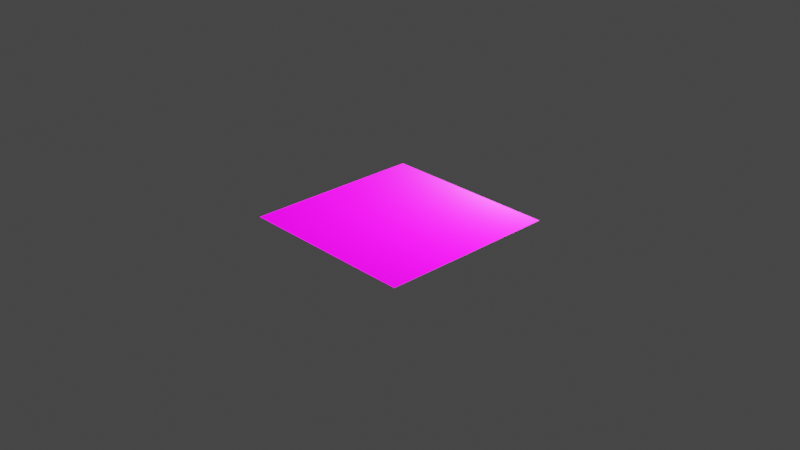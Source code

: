 # Source: PBRTextures.blend  (saved by Blender 3.6.11; exported with 4.5.12 LTS)
import bpy
from mathutils import Matrix  # noqa: F401  (used for matrix-valued properties, if any)

bpy.ops.wm.read_factory_settings(use_empty=True)
scene = bpy.context.scene
scene.name = 'Scene'

# ---- collections
col_collection = bpy.data.collections.new('Collection'); scene.collection.children.link(col_collection)

# ---- images (referenced by path relative to the original .blend; pixels are not part of the script)
import os
ASSET_DIR = os.environ.get("B2B_ASSET_DIR", "")  # directory of the original .blend (textures are referenced by path, not embedded)
HERE = os.path.dirname(os.path.abspath(__file__))  # packed textures are extracted next to this script under _unpacked/

def load_image(name, relpath, width, height, colorspace="sRGB"):
    """Load a texture the original file referenced (path relative to the .blend, or extracted next to this script)."""
    p = next((c for c in (os.path.join(HERE, relpath), os.path.join(ASSET_DIR, relpath)) if relpath and os.path.exists(c)), "")
    if p:
        img = bpy.data.images.load(p, check_existing=True)
        img.name = name
    else:  # same state as the original file: an image datablock whose file is absent (Cycles renders it pink)
        img = bpy.data.images.new(name, width, height)
        img.source = "FILE"
        img.filepath = "//" + (relpath or name)
    img.colorspace_settings.name = colorspace
    return img
img_albedo_tif = load_image('ALBEDO.tif', 'ALBEDO.tif', 1024, 1024, 'sRGB')
img_roughness_tif = load_image('ROUGHNESS.tif', 'ROUGHNESS.tif', 1024, 1024, 'Non-Color')
img_normal_map_tif = load_image('NORMAL MAP.tif', 'NORMAL MAP.tif', 1024, 1024, 'Non-Color')

# ---- materials (node trees are filled in below, after node groups)
mat_material_001 = bpy.data.materials.new('Material.001')
mat_material_001.use_transparent_shadow = False

# ---- material node trees
mat_material_001.use_nodes = True; mat_material_001.node_tree.nodes.clear()
_N = mat_material_001.node_tree.nodes; _L = mat_material_001.node_tree.links
n0 = _N.new('ShaderNodeBsdfPrincipled'); n0.name = 'Principled BSDF'; n0.location = (10, 300)
n0.distribution = 'GGX'
n0.subsurface_method = 'RANDOM_WALK_SKIN'
n0.inputs[3].default_value = 1.45
n0.inputs[27].default_value = (0.0, 0.0, 0.0, 1.0)
n0.inputs[28].default_value = 1.0
n1 = _N.new('ShaderNodeTexImage'); n1.name = 'Image Texture'; n1.location = (-256, 574)
n1.image = img_albedo_tif
n2 = _N.new('ShaderNodeOutputMaterial'); n2.name = 'Material Output'; n2.location = (257, 429)
n3 = _N.new('ShaderNodeRGBToBW'); n3.name = 'RGB to BW'; n3.location = (-155, 25)
n4 = _N.new('ShaderNodeTexImage'); n4.name = 'Image Texture.001'; n4.location = (-424, 40)
n4.image = img_roughness_tif
n5 = _N.new('ShaderNodeTexImage'); n5.name = 'Image Texture.002'; n5.location = (-551, -289)
n5.image = img_normal_map_tif
n6 = _N.new('ShaderNodeNormalMap'); n6.name = 'Normal Map'; n6.location = (-196, -319)
_L.new(n0.outputs[0], n2.inputs[0])
_L.new(n1.outputs[0], n0.inputs[0])
_L.new(n4.outputs[0], n3.inputs[0])
_L.new(n3.outputs[0], n0.inputs[2])
_L.new(n5.outputs[0], n6.inputs[1])
_L.new(n6.outputs[0], n0.inputs[5])
n2.is_active_output = True

# ---- world
world_world = bpy.data.worlds.new('World'); scene.world = world_world
world_world.use_nodes = True; world_world.node_tree.nodes.clear()
_N = world_world.node_tree.nodes; _L = world_world.node_tree.links
n0 = _N.new('ShaderNodeOutputWorld'); n0.name = 'World Output'; n0.location = (300, 300)
n1 = _N.new('ShaderNodeBackground'); n1.name = 'Background'; n1.location = (10, 300)
n1.inputs[0].default_value = (0.05088, 0.05088, 0.05088, 1.0)
_L.new(n1.outputs[0], n0.inputs[0])
n0.is_active_output = True
world_world.color = (0.05088, 0.05088, 0.05088)
world_world.use_sun_shadow = False
world_world.sun_shadow_jitter_overblur = 0.0

# ---- cameras
cam_camera = bpy.data.cameras.new('Camera')
cam_camera.clip_end = 100.0
cam_camera.ortho_scale = 7.314

# ---- lights
light_light = bpy.data.lights.new('Light', 'AREA')
light_light.transmission_factor = 0.0
light_light.energy = 785.4
light_light.shadow_soft_size = 0.1
light_light.shadow_maximum_resolution = 0.006
light_light.use_absolute_resolution = True
light_light.shape = 'RECTANGLE'
light_light.size = 0.2274
light_light.size_y = 0.2395

# ---- meshes
me_plane = bpy.data.meshes.new('Plane')
me_plane.from_pydata([(-1.0, -1.0, 0.0), (1.0, -1.0, 0.0), (-1.0, 1.0, 0.0), (1.0, 1.0, 0.0)], [], [(0, 1, 3, 2)])
me_plane.polygons.foreach_set('use_smooth', [True] * 1)
_uv = me_plane.uv_layers.new(name='UVMap')
_uv.uv.foreach_set('vector', [0.0, 0.0, 1.0, 0.0, 1.0, 1.0, 0.0, 1.0])
me_plane.materials.append(mat_material_001)
me_plane.update()

# ---- objects
ob_light = bpy.data.objects.new('Light', light_light)
ob_camera = bpy.data.objects.new('Camera', cam_camera)
ob_plane = bpy.data.objects.new('Plane', me_plane)

# ---- transforms, parenting, visibility, modifiers, constraints
ob_light.location = (1.844, 0.7485, 2.594)
ob_light.rotation_euler = (0.6503, 0.05522, 1.866)
ob_light.lock_rotations_4d = False
ob_light.empty_display_type = 'ARROWS'
ob_light.color = (0.0, 0.0, 0.0, 0.0)
ob_light.lineart.crease_threshold = 0.0
ob_camera.location = (7.359, -6.926, 4.958)
ob_camera.rotation_euler = (1.109, 0.0, 0.8149)
ob_camera.lock_rotations_4d = False
ob_camera.empty_display_type = 'ARROWS'
ob_camera.color = (0.0, 0.0, 0.0, 0.0)
ob_camera.display_type = 'WIRE'
ob_camera.lineart.crease_threshold = 0.0
ob_plane.location = (0.0, 0.0, 0.0)

# ---- collection membership
col_collection.objects.link(ob_light)
col_collection.objects.link(ob_camera)
col_collection.objects.link(ob_plane)

# ---- scene / render settings (as saved in the file)
scene.camera = ob_camera
scene.frame_start = 1; scene.frame_end = 250; scene.frame_set(1)
scene.render.engine = 'BLENDER_EEVEE_NEXT'
scene.render.use_high_quality_normals = True
scene.cycles.sampling_pattern = 'TABULATED_SOBOL'
scene.view_settings.view_transform = 'Filmic'
bpy.context.view_layer.update()
